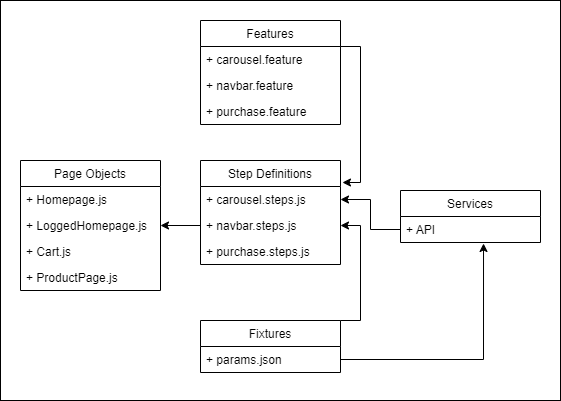

The diagram above was exported from draw.io. Its source (the exported page's mxGraphModel, read from the mxfile embedded in the PNG):
<mxGraphModel dx="1422" dy="762" grid="1" gridSize="10" guides="1" tooltips="1" connect="1" arrows="1" fold="1" page="1" pageScale="1" pageWidth="850" pageHeight="1100" background="none" math="0" shadow="0">
  <root>
    <mxCell id="0" />
    <mxCell id="1" parent="0" />
    <mxCell id="utuxUFOXiPjPMpcGInF9-47" style="edgeStyle=orthogonalEdgeStyle;rounded=0;orthogonalLoop=1;jettySize=auto;html=1;exitX=1;exitY=0.25;exitDx=0;exitDy=0;entryX=1.014;entryY=-0.154;entryDx=0;entryDy=0;entryPerimeter=0;" edge="1" parent="1" source="utuxUFOXiPjPMpcGInF9-22" target="utuxUFOXiPjPMpcGInF9-27">
      <mxGeometry relative="1" as="geometry" />
    </mxCell>
    <mxCell id="utuxUFOXiPjPMpcGInF9-22" value="Features" style="swimlane;fontStyle=0;childLayout=stackLayout;horizontal=1;startSize=26;fillColor=none;horizontalStack=0;resizeParent=1;resizeParentMax=0;resizeLast=0;collapsible=1;marginBottom=0;" vertex="1" parent="1">
      <mxGeometry x="320" y="180" width="140" height="104" as="geometry" />
    </mxCell>
    <mxCell id="utuxUFOXiPjPMpcGInF9-23" value="+ carousel.feature" style="text;strokeColor=none;fillColor=none;align=left;verticalAlign=top;spacingLeft=4;spacingRight=4;overflow=hidden;rotatable=0;points=[[0,0.5],[1,0.5]];portConstraint=eastwest;" vertex="1" parent="utuxUFOXiPjPMpcGInF9-22">
      <mxGeometry y="26" width="140" height="26" as="geometry" />
    </mxCell>
    <mxCell id="utuxUFOXiPjPMpcGInF9-24" value="+ navbar.feature" style="text;strokeColor=none;fillColor=none;align=left;verticalAlign=top;spacingLeft=4;spacingRight=4;overflow=hidden;rotatable=0;points=[[0,0.5],[1,0.5]];portConstraint=eastwest;" vertex="1" parent="utuxUFOXiPjPMpcGInF9-22">
      <mxGeometry y="52" width="140" height="26" as="geometry" />
    </mxCell>
    <mxCell id="utuxUFOXiPjPMpcGInF9-25" value="+ purchase.feature" style="text;strokeColor=none;fillColor=none;align=left;verticalAlign=top;spacingLeft=4;spacingRight=4;overflow=hidden;rotatable=0;points=[[0,0.5],[1,0.5]];portConstraint=eastwest;" vertex="1" parent="utuxUFOXiPjPMpcGInF9-22">
      <mxGeometry y="78" width="140" height="26" as="geometry" />
    </mxCell>
    <mxCell id="utuxUFOXiPjPMpcGInF9-26" value="Step Definitions" style="swimlane;fontStyle=0;childLayout=stackLayout;horizontal=1;startSize=26;fillColor=none;horizontalStack=0;resizeParent=1;resizeParentMax=0;resizeLast=0;collapsible=1;marginBottom=0;" vertex="1" parent="1">
      <mxGeometry x="320" y="320" width="140" height="104" as="geometry" />
    </mxCell>
    <mxCell id="utuxUFOXiPjPMpcGInF9-27" value="+ carousel.steps.js" style="text;strokeColor=none;fillColor=none;align=left;verticalAlign=top;spacingLeft=4;spacingRight=4;overflow=hidden;rotatable=0;points=[[0,0.5],[1,0.5]];portConstraint=eastwest;" vertex="1" parent="utuxUFOXiPjPMpcGInF9-26">
      <mxGeometry y="26" width="140" height="26" as="geometry" />
    </mxCell>
    <mxCell id="utuxUFOXiPjPMpcGInF9-28" value="+ navbar.steps.js" style="text;strokeColor=none;fillColor=none;align=left;verticalAlign=top;spacingLeft=4;spacingRight=4;overflow=hidden;rotatable=0;points=[[0,0.5],[1,0.5]];portConstraint=eastwest;" vertex="1" parent="utuxUFOXiPjPMpcGInF9-26">
      <mxGeometry y="52" width="140" height="26" as="geometry" />
    </mxCell>
    <mxCell id="utuxUFOXiPjPMpcGInF9-29" value="+ purchase.steps.js" style="text;strokeColor=none;fillColor=none;align=left;verticalAlign=top;spacingLeft=4;spacingRight=4;overflow=hidden;rotatable=0;points=[[0,0.5],[1,0.5]];portConstraint=eastwest;" vertex="1" parent="utuxUFOXiPjPMpcGInF9-26">
      <mxGeometry y="78" width="140" height="26" as="geometry" />
    </mxCell>
    <mxCell id="utuxUFOXiPjPMpcGInF9-30" value="Page Objects" style="swimlane;fontStyle=0;childLayout=stackLayout;horizontal=1;startSize=26;fillColor=none;horizontalStack=0;resizeParent=1;resizeParentMax=0;resizeLast=0;collapsible=1;marginBottom=0;" vertex="1" parent="1">
      <mxGeometry x="140" y="320" width="140" height="130" as="geometry" />
    </mxCell>
    <mxCell id="utuxUFOXiPjPMpcGInF9-31" value="+ Homepage.js" style="text;strokeColor=none;fillColor=none;align=left;verticalAlign=top;spacingLeft=4;spacingRight=4;overflow=hidden;rotatable=0;points=[[0,0.5],[1,0.5]];portConstraint=eastwest;" vertex="1" parent="utuxUFOXiPjPMpcGInF9-30">
      <mxGeometry y="26" width="140" height="26" as="geometry" />
    </mxCell>
    <mxCell id="utuxUFOXiPjPMpcGInF9-32" value="+ LoggedHomepage.js" style="text;strokeColor=none;fillColor=none;align=left;verticalAlign=top;spacingLeft=4;spacingRight=4;overflow=hidden;rotatable=0;points=[[0,0.5],[1,0.5]];portConstraint=eastwest;" vertex="1" parent="utuxUFOXiPjPMpcGInF9-30">
      <mxGeometry y="52" width="140" height="26" as="geometry" />
    </mxCell>
    <mxCell id="utuxUFOXiPjPMpcGInF9-33" value="+ Cart.js" style="text;strokeColor=none;fillColor=none;align=left;verticalAlign=top;spacingLeft=4;spacingRight=4;overflow=hidden;rotatable=0;points=[[0,0.5],[1,0.5]];portConstraint=eastwest;" vertex="1" parent="utuxUFOXiPjPMpcGInF9-30">
      <mxGeometry y="78" width="140" height="26" as="geometry" />
    </mxCell>
    <mxCell id="utuxUFOXiPjPMpcGInF9-43" value="+ ProductPage.js" style="text;strokeColor=none;fillColor=none;align=left;verticalAlign=top;spacingLeft=4;spacingRight=4;overflow=hidden;rotatable=0;points=[[0,0.5],[1,0.5]];portConstraint=eastwest;" vertex="1" parent="utuxUFOXiPjPMpcGInF9-30">
      <mxGeometry y="104" width="140" height="26" as="geometry" />
    </mxCell>
    <mxCell id="utuxUFOXiPjPMpcGInF9-51" style="edgeStyle=orthogonalEdgeStyle;rounded=0;orthogonalLoop=1;jettySize=auto;html=1;exitX=1;exitY=0;exitDx=0;exitDy=0;entryX=1;entryY=0.5;entryDx=0;entryDy=0;" edge="1" parent="1" source="utuxUFOXiPjPMpcGInF9-34" target="utuxUFOXiPjPMpcGInF9-28">
      <mxGeometry relative="1" as="geometry">
        <Array as="points">
          <mxPoint x="480" y="480" />
          <mxPoint x="480" y="385" />
        </Array>
      </mxGeometry>
    </mxCell>
    <mxCell id="utuxUFOXiPjPMpcGInF9-34" value="Fixtures" style="swimlane;fontStyle=0;childLayout=stackLayout;horizontal=1;startSize=26;fillColor=none;horizontalStack=0;resizeParent=1;resizeParentMax=0;resizeLast=0;collapsible=1;marginBottom=0;" vertex="1" parent="1">
      <mxGeometry x="320" y="480" width="140" height="52" as="geometry" />
    </mxCell>
    <mxCell id="utuxUFOXiPjPMpcGInF9-35" value="+ params.json" style="text;strokeColor=none;fillColor=none;align=left;verticalAlign=top;spacingLeft=4;spacingRight=4;overflow=hidden;rotatable=0;points=[[0,0.5],[1,0.5]];portConstraint=eastwest;" vertex="1" parent="utuxUFOXiPjPMpcGInF9-34">
      <mxGeometry y="26" width="140" height="26" as="geometry" />
    </mxCell>
    <mxCell id="utuxUFOXiPjPMpcGInF9-38" value="Services" style="swimlane;fontStyle=0;childLayout=stackLayout;horizontal=1;startSize=26;fillColor=none;horizontalStack=0;resizeParent=1;resizeParentMax=0;resizeLast=0;collapsible=1;marginBottom=0;" vertex="1" parent="1">
      <mxGeometry x="520" y="350" width="140" height="52" as="geometry" />
    </mxCell>
    <mxCell id="utuxUFOXiPjPMpcGInF9-39" value="+ API" style="text;strokeColor=none;fillColor=none;align=left;verticalAlign=top;spacingLeft=4;spacingRight=4;overflow=hidden;rotatable=0;points=[[0,0.5],[1,0.5]];portConstraint=eastwest;" vertex="1" parent="utuxUFOXiPjPMpcGInF9-38">
      <mxGeometry y="26" width="140" height="26" as="geometry" />
    </mxCell>
    <mxCell id="utuxUFOXiPjPMpcGInF9-44" style="edgeStyle=orthogonalEdgeStyle;rounded=0;orthogonalLoop=1;jettySize=auto;html=1;exitX=0;exitY=0.5;exitDx=0;exitDy=0;" edge="1" parent="1" source="utuxUFOXiPjPMpcGInF9-28" target="utuxUFOXiPjPMpcGInF9-32">
      <mxGeometry relative="1" as="geometry" />
    </mxCell>
    <mxCell id="utuxUFOXiPjPMpcGInF9-49" style="edgeStyle=orthogonalEdgeStyle;rounded=0;orthogonalLoop=1;jettySize=auto;html=1;exitX=1;exitY=0.5;exitDx=0;exitDy=0;entryX=0.593;entryY=1.038;entryDx=0;entryDy=0;entryPerimeter=0;" edge="1" parent="1" source="utuxUFOXiPjPMpcGInF9-35" target="utuxUFOXiPjPMpcGInF9-39">
      <mxGeometry relative="1" as="geometry" />
    </mxCell>
    <mxCell id="utuxUFOXiPjPMpcGInF9-50" style="edgeStyle=orthogonalEdgeStyle;rounded=0;orthogonalLoop=1;jettySize=auto;html=1;exitX=0;exitY=0.5;exitDx=0;exitDy=0;entryX=1;entryY=0.5;entryDx=0;entryDy=0;" edge="1" parent="1" source="utuxUFOXiPjPMpcGInF9-39" target="utuxUFOXiPjPMpcGInF9-27">
      <mxGeometry relative="1" as="geometry" />
    </mxCell>
    <mxCell id="utuxUFOXiPjPMpcGInF9-54" value="" style="rounded=0;whiteSpace=wrap;html=1;fillColor=none;" vertex="1" parent="1">
      <mxGeometry x="120" y="160" width="560" height="400" as="geometry" />
    </mxCell>
  </root>
</mxGraphModel>